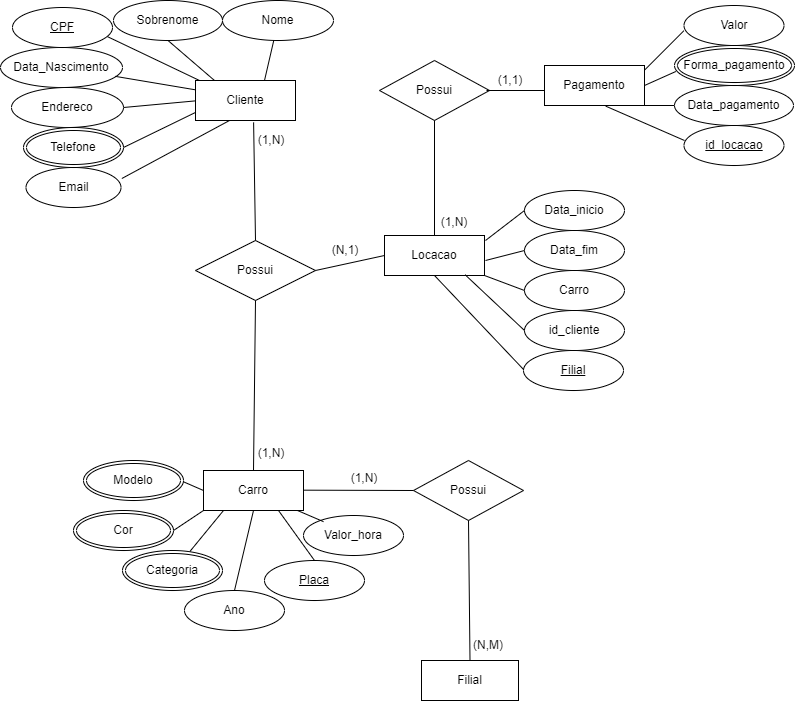

The diagram above was exported from draw.io. Its source (the exported page's mxGraphModel, read from the mxfile embedded in the PNG):
<mxGraphModel dx="2131" dy="733" grid="1" gridSize="10" guides="1" tooltips="1" connect="1" arrows="1" fold="1" page="1" pageScale="1" pageWidth="827" pageHeight="1169" math="0" shadow="0">
  <root>
    <mxCell id="WIyWlLk6GJQsqaUBKTNV-0" />
    <mxCell id="WIyWlLk6GJQsqaUBKTNV-1" parent="WIyWlLk6GJQsqaUBKTNV-0" />
    <mxCell id="uF6OJAjVf6wZEfJfvH60-1" value="Sobrenome" style="ellipse;whiteSpace=wrap;html=1;labelBackgroundColor=none;rounded=0;" parent="WIyWlLk6GJQsqaUBKTNV-1" vertex="1">
      <mxGeometry x="112" y="280" width="109" height="40" as="geometry" />
    </mxCell>
    <mxCell id="uF6OJAjVf6wZEfJfvH60-2" value="Data_Nascimento" style="ellipse;whiteSpace=wrap;html=1;labelBackgroundColor=none;rounded=0;" parent="WIyWlLk6GJQsqaUBKTNV-1" vertex="1">
      <mxGeometry x="-1" y="327" width="122" height="40" as="geometry" />
    </mxCell>
    <mxCell id="uF6OJAjVf6wZEfJfvH60-3" value="Endereco" style="ellipse;whiteSpace=wrap;html=1;labelBackgroundColor=none;rounded=0;" parent="WIyWlLk6GJQsqaUBKTNV-1" vertex="1">
      <mxGeometry x="10" y="367" width="112" height="40" as="geometry" />
    </mxCell>
    <mxCell id="uF6OJAjVf6wZEfJfvH60-4" value="Nome" style="ellipse;whiteSpace=wrap;html=1;labelBackgroundColor=none;rounded=0;" parent="WIyWlLk6GJQsqaUBKTNV-1" vertex="1">
      <mxGeometry x="221" y="280" width="111" height="40" as="geometry" />
    </mxCell>
    <mxCell id="uF6OJAjVf6wZEfJfvH60-6" value="Email" style="ellipse;whiteSpace=wrap;html=1;labelBackgroundColor=none;rounded=0;" parent="WIyWlLk6GJQsqaUBKTNV-1" vertex="1">
      <mxGeometry x="24.5" y="447" width="95" height="40" as="geometry" />
    </mxCell>
    <mxCell id="uF6OJAjVf6wZEfJfvH60-7" value="" style="endArrow=none;html=1;rounded=0;labelBackgroundColor=none;fontColor=default;" parent="WIyWlLk6GJQsqaUBKTNV-1" target="uF6OJAjVf6wZEfJfvH60-4" edge="1">
      <mxGeometry width="50" height="50" relative="1" as="geometry">
        <mxPoint x="263" y="360" as="sourcePoint" />
        <mxPoint x="313" y="310" as="targetPoint" />
      </mxGeometry>
    </mxCell>
    <mxCell id="uF6OJAjVf6wZEfJfvH60-8" value="" style="endArrow=none;html=1;rounded=0;entryX=0.5;entryY=1;entryDx=0;entryDy=0;labelBackgroundColor=none;fontColor=default;" parent="WIyWlLk6GJQsqaUBKTNV-1" target="uF6OJAjVf6wZEfJfvH60-1" edge="1">
      <mxGeometry width="50" height="50" relative="1" as="geometry">
        <mxPoint x="213" y="360" as="sourcePoint" />
        <mxPoint x="263" y="310" as="targetPoint" />
      </mxGeometry>
    </mxCell>
    <mxCell id="uF6OJAjVf6wZEfJfvH60-9" value="" style="endArrow=none;html=1;rounded=0;entryX=0.25;entryY=1;entryDx=0;entryDy=0;labelBackgroundColor=none;fontColor=default;exitX=1.009;exitY=0.275;exitDx=0;exitDy=0;exitPerimeter=0;" parent="WIyWlLk6GJQsqaUBKTNV-1" source="uF6OJAjVf6wZEfJfvH60-6" edge="1">
      <mxGeometry width="50" height="50" relative="1" as="geometry">
        <mxPoint x="164" y="455" as="sourcePoint" />
        <mxPoint x="228" y="400" as="targetPoint" />
      </mxGeometry>
    </mxCell>
    <mxCell id="uF6OJAjVf6wZEfJfvH60-10" value="" style="endArrow=none;html=1;rounded=0;labelBackgroundColor=none;fontColor=default;entryX=0;entryY=0.75;entryDx=0;entryDy=0;exitX=1;exitY=0.5;exitDx=0;exitDy=0;" parent="WIyWlLk6GJQsqaUBKTNV-1" edge="1" source="uF6OJAjVf6wZEfJfvH60-20">
      <mxGeometry width="50" height="50" relative="1" as="geometry">
        <mxPoint x="156" y="430" as="sourcePoint" />
        <mxPoint x="198" y="390" as="targetPoint" />
      </mxGeometry>
    </mxCell>
    <mxCell id="uF6OJAjVf6wZEfJfvH60-11" value="" style="endArrow=none;html=1;rounded=0;entryX=0.947;entryY=0.725;entryDx=0;entryDy=0;entryPerimeter=0;labelBackgroundColor=none;fontColor=default;exitX=0;exitY=0;exitDx=0;exitDy=0;" parent="WIyWlLk6GJQsqaUBKTNV-1" target="uF6OJAjVf6wZEfJfvH60-22" edge="1">
      <mxGeometry width="50" height="50" relative="1" as="geometry">
        <mxPoint x="198" y="360" as="sourcePoint" />
        <mxPoint x="126.5" y="310.52" as="targetPoint" />
      </mxGeometry>
    </mxCell>
    <mxCell id="uF6OJAjVf6wZEfJfvH60-12" value="" style="endArrow=none;html=1;rounded=0;entryX=0;entryY=0.5;entryDx=0;entryDy=0;labelBackgroundColor=none;fontColor=default;exitX=1;exitY=0.5;exitDx=0;exitDy=0;" parent="WIyWlLk6GJQsqaUBKTNV-1" edge="1" source="uF6OJAjVf6wZEfJfvH60-3">
      <mxGeometry width="50" height="50" relative="1" as="geometry">
        <mxPoint x="156" y="390" as="sourcePoint" />
        <mxPoint x="198" y="380" as="targetPoint" />
      </mxGeometry>
    </mxCell>
    <mxCell id="uF6OJAjVf6wZEfJfvH60-13" value="" style="endArrow=none;html=1;rounded=0;entryX=0;entryY=0.25;entryDx=0;entryDy=0;exitX=0.94;exitY=0.721;exitDx=0;exitDy=0;exitPerimeter=0;labelBackgroundColor=none;fontColor=default;" parent="WIyWlLk6GJQsqaUBKTNV-1" source="uF6OJAjVf6wZEfJfvH60-2" edge="1">
      <mxGeometry width="50" height="50" relative="1" as="geometry">
        <mxPoint x="156" y="360" as="sourcePoint" />
        <mxPoint x="198" y="370" as="targetPoint" />
      </mxGeometry>
    </mxCell>
    <mxCell id="uF6OJAjVf6wZEfJfvH60-18" value="Cliente" style="whiteSpace=wrap;html=1;align=center;" parent="WIyWlLk6GJQsqaUBKTNV-1" vertex="1">
      <mxGeometry x="194" y="360" width="100" height="40" as="geometry" />
    </mxCell>
    <mxCell id="uF6OJAjVf6wZEfJfvH60-19" value="Carro" style="whiteSpace=wrap;html=1;align=center;" parent="WIyWlLk6GJQsqaUBKTNV-1" vertex="1">
      <mxGeometry x="202" y="750" width="100" height="40" as="geometry" />
    </mxCell>
    <mxCell id="uF6OJAjVf6wZEfJfvH60-20" value="Telefone" style="ellipse;shape=doubleEllipse;margin=3;whiteSpace=wrap;html=1;align=center;" parent="WIyWlLk6GJQsqaUBKTNV-1" vertex="1">
      <mxGeometry x="22" y="407" width="100" height="40" as="geometry" />
    </mxCell>
    <mxCell id="uF6OJAjVf6wZEfJfvH60-22" value="CPF" style="ellipse;whiteSpace=wrap;html=1;align=center;fontStyle=4;" parent="WIyWlLk6GJQsqaUBKTNV-1" vertex="1">
      <mxGeometry x="11" y="287" width="100" height="40" as="geometry" />
    </mxCell>
    <mxCell id="uF6OJAjVf6wZEfJfvH60-23" value="Possui" style="shape=rhombus;perimeter=rhombusPerimeter;whiteSpace=wrap;html=1;align=center;" parent="WIyWlLk6GJQsqaUBKTNV-1" vertex="1">
      <mxGeometry x="194" y="520" width="120" height="60" as="geometry" />
    </mxCell>
    <mxCell id="uF6OJAjVf6wZEfJfvH60-28" value="Valor_hora" style="ellipse;whiteSpace=wrap;html=1;align=center;" parent="WIyWlLk6GJQsqaUBKTNV-1" vertex="1">
      <mxGeometry x="302" y="795" width="100" height="40" as="geometry" />
    </mxCell>
    <mxCell id="uF6OJAjVf6wZEfJfvH60-29" value="Placa" style="ellipse;whiteSpace=wrap;html=1;align=center;fontStyle=4;" parent="WIyWlLk6GJQsqaUBKTNV-1" vertex="1">
      <mxGeometry x="263" y="840" width="100" height="40" as="geometry" />
    </mxCell>
    <mxCell id="uF6OJAjVf6wZEfJfvH60-35" value="" style="endArrow=none;html=1;rounded=0;entryX=0.75;entryY=1;entryDx=0;entryDy=0;exitX=0.5;exitY=0;exitDx=0;exitDy=0;" parent="WIyWlLk6GJQsqaUBKTNV-1" target="uF6OJAjVf6wZEfJfvH60-19" edge="1" source="uF6OJAjVf6wZEfJfvH60-29">
      <mxGeometry relative="1" as="geometry">
        <mxPoint x="272" y="850" as="sourcePoint" />
        <mxPoint x="412" y="850" as="targetPoint" />
      </mxGeometry>
    </mxCell>
    <mxCell id="uF6OJAjVf6wZEfJfvH60-38" value="" style="endArrow=none;html=1;rounded=0;entryX=0.5;entryY=1;entryDx=0;entryDy=0;exitX=0.2;exitY=0.154;exitDx=0;exitDy=0;exitPerimeter=0;" parent="WIyWlLk6GJQsqaUBKTNV-1" source="uF6OJAjVf6wZEfJfvH60-28" edge="1">
      <mxGeometry relative="1" as="geometry">
        <mxPoint x="316" y="850" as="sourcePoint" />
        <mxPoint x="296" y="790" as="targetPoint" />
      </mxGeometry>
    </mxCell>
    <mxCell id="uF6OJAjVf6wZEfJfvH60-40" value="" style="endArrow=none;html=1;rounded=0;entryX=0.5;entryY=1;entryDx=0;entryDy=0;" parent="WIyWlLk6GJQsqaUBKTNV-1" edge="1">
      <mxGeometry relative="1" as="geometry">
        <mxPoint x="188.40307569902848" y="830.9726711953178" as="sourcePoint" />
        <mxPoint x="222" y="790" as="targetPoint" />
      </mxGeometry>
    </mxCell>
    <mxCell id="uF6OJAjVf6wZEfJfvH60-41" value="" style="endArrow=none;html=1;rounded=0;entryX=1;entryY=0.5;entryDx=0;entryDy=0;" parent="WIyWlLk6GJQsqaUBKTNV-1" edge="1">
      <mxGeometry relative="1" as="geometry">
        <mxPoint x="202" y="770" as="sourcePoint" />
        <mxPoint x="179" y="760" as="targetPoint" />
      </mxGeometry>
    </mxCell>
    <mxCell id="uF6OJAjVf6wZEfJfvH60-42" value="" style="endArrow=none;html=1;rounded=0;entryX=0;entryY=1;entryDx=0;entryDy=0;" parent="WIyWlLk6GJQsqaUBKTNV-1" target="uF6OJAjVf6wZEfJfvH60-19" edge="1">
      <mxGeometry relative="1" as="geometry">
        <mxPoint x="172" y="810" as="sourcePoint" />
        <mxPoint x="202" y="780" as="targetPoint" />
      </mxGeometry>
    </mxCell>
    <mxCell id="uF6OJAjVf6wZEfJfvH60-44" value="" style="endArrow=none;html=1;rounded=0;entryX=0.5;entryY=0;entryDx=0;entryDy=0;exitX=0.581;exitY=1.046;exitDx=0;exitDy=0;exitPerimeter=0;" parent="WIyWlLk6GJQsqaUBKTNV-1" source="uF6OJAjVf6wZEfJfvH60-18" target="uF6OJAjVf6wZEfJfvH60-23" edge="1">
      <mxGeometry relative="1" as="geometry">
        <mxPoint x="243" y="400" as="sourcePoint" />
        <mxPoint x="403" y="400" as="targetPoint" />
      </mxGeometry>
    </mxCell>
    <mxCell id="uF6OJAjVf6wZEfJfvH60-51" value="" style="endArrow=none;html=1;rounded=0;entryX=0.5;entryY=1;entryDx=0;entryDy=0;exitX=0.5;exitY=0;exitDx=0;exitDy=0;" parent="WIyWlLk6GJQsqaUBKTNV-1" source="uF6OJAjVf6wZEfJfvH60-19" target="uF6OJAjVf6wZEfJfvH60-23" edge="1">
      <mxGeometry relative="1" as="geometry">
        <mxPoint x="264" y="640" as="sourcePoint" />
        <mxPoint x="424" y="600" as="targetPoint" />
      </mxGeometry>
    </mxCell>
    <mxCell id="uF6OJAjVf6wZEfJfvH60-53" value="Modelo" style="ellipse;shape=doubleEllipse;margin=3;whiteSpace=wrap;html=1;align=center;" parent="WIyWlLk6GJQsqaUBKTNV-1" vertex="1">
      <mxGeometry x="82" y="740" width="100" height="40" as="geometry" />
    </mxCell>
    <mxCell id="uF6OJAjVf6wZEfJfvH60-54" value="Cor" style="ellipse;shape=doubleEllipse;margin=3;whiteSpace=wrap;html=1;align=center;" parent="WIyWlLk6GJQsqaUBKTNV-1" vertex="1">
      <mxGeometry x="72" y="790" width="100" height="40" as="geometry" />
    </mxCell>
    <mxCell id="uF6OJAjVf6wZEfJfvH60-55" value="Categoria" style="ellipse;shape=doubleEllipse;margin=3;whiteSpace=wrap;html=1;align=center;" parent="WIyWlLk6GJQsqaUBKTNV-1" vertex="1">
      <mxGeometry x="121" y="830" width="100" height="40" as="geometry" />
    </mxCell>
    <mxCell id="uF6OJAjVf6wZEfJfvH60-57" value="Filial" style="whiteSpace=wrap;html=1;align=center;" parent="WIyWlLk6GJQsqaUBKTNV-1" vertex="1">
      <mxGeometry x="420" y="940" width="97" height="40" as="geometry" />
    </mxCell>
    <mxCell id="uF6OJAjVf6wZEfJfvH60-58" value="Possui" style="shape=rhombus;perimeter=rhombusPerimeter;whiteSpace=wrap;html=1;align=center;" parent="WIyWlLk6GJQsqaUBKTNV-1" vertex="1">
      <mxGeometry x="412" y="740" width="110" height="60" as="geometry" />
    </mxCell>
    <mxCell id="uF6OJAjVf6wZEfJfvH60-59" value="" style="endArrow=none;html=1;rounded=0;entryX=0;entryY=0.5;entryDx=0;entryDy=0;" parent="WIyWlLk6GJQsqaUBKTNV-1" target="uF6OJAjVf6wZEfJfvH60-58" edge="1">
      <mxGeometry relative="1" as="geometry">
        <mxPoint x="302" y="769.67" as="sourcePoint" />
        <mxPoint x="462" y="769.67" as="targetPoint" />
      </mxGeometry>
    </mxCell>
    <mxCell id="uF6OJAjVf6wZEfJfvH60-62" value="" style="endArrow=none;html=1;rounded=0;entryX=0.5;entryY=0;entryDx=0;entryDy=0;exitX=0.5;exitY=1;exitDx=0;exitDy=0;" parent="WIyWlLk6GJQsqaUBKTNV-1" target="uF6OJAjVf6wZEfJfvH60-57" edge="1" source="uF6OJAjVf6wZEfJfvH60-58">
      <mxGeometry relative="1" as="geometry">
        <mxPoint x="473" y="798" as="sourcePoint" />
        <mxPoint x="473.70000000000005" y="935" as="targetPoint" />
      </mxGeometry>
    </mxCell>
    <mxCell id="uF6OJAjVf6wZEfJfvH60-65" value="Possui" style="shape=rhombus;perimeter=rhombusPerimeter;whiteSpace=wrap;html=1;align=center;" parent="WIyWlLk6GJQsqaUBKTNV-1" vertex="1">
      <mxGeometry x="378" y="340" width="110" height="60" as="geometry" />
    </mxCell>
    <mxCell id="uF6OJAjVf6wZEfJfvH60-66" value="Pagamento" style="whiteSpace=wrap;html=1;align=center;" parent="WIyWlLk6GJQsqaUBKTNV-1" vertex="1">
      <mxGeometry x="543" y="345" width="100" height="40" as="geometry" />
    </mxCell>
    <mxCell id="uF6OJAjVf6wZEfJfvH60-67" value="Locacao" style="whiteSpace=wrap;html=1;align=center;" parent="WIyWlLk6GJQsqaUBKTNV-1" vertex="1">
      <mxGeometry x="383" y="515" width="100" height="40" as="geometry" />
    </mxCell>
    <mxCell id="uF6OJAjVf6wZEfJfvH60-68" value="Data_inicio" style="ellipse;whiteSpace=wrap;html=1;align=center;" parent="WIyWlLk6GJQsqaUBKTNV-1" vertex="1">
      <mxGeometry x="523" y="470" width="100" height="40" as="geometry" />
    </mxCell>
    <mxCell id="uF6OJAjVf6wZEfJfvH60-69" value="Data_fim" style="ellipse;whiteSpace=wrap;html=1;align=center;" parent="WIyWlLk6GJQsqaUBKTNV-1" vertex="1">
      <mxGeometry x="523" y="510" width="100" height="40" as="geometry" />
    </mxCell>
    <mxCell id="uF6OJAjVf6wZEfJfvH60-70" value="Carro" style="ellipse;whiteSpace=wrap;html=1;align=center;" parent="WIyWlLk6GJQsqaUBKTNV-1" vertex="1">
      <mxGeometry x="523" y="550" width="100" height="40" as="geometry" />
    </mxCell>
    <mxCell id="uF6OJAjVf6wZEfJfvH60-71" value="id_cliente" style="ellipse;whiteSpace=wrap;html=1;align=center;" parent="WIyWlLk6GJQsqaUBKTNV-1" vertex="1">
      <mxGeometry x="523" y="590" width="100" height="40" as="geometry" />
    </mxCell>
    <mxCell id="uF6OJAjVf6wZEfJfvH60-73" value="" style="endArrow=none;html=1;rounded=0;entryX=0;entryY=0.5;entryDx=0;entryDy=0;" parent="WIyWlLk6GJQsqaUBKTNV-1" target="uF6OJAjVf6wZEfJfvH60-68" edge="1">
      <mxGeometry relative="1" as="geometry">
        <mxPoint x="484" y="520" as="sourcePoint" />
        <mxPoint x="644" y="520" as="targetPoint" />
      </mxGeometry>
    </mxCell>
    <mxCell id="uF6OJAjVf6wZEfJfvH60-75" value="" style="endArrow=none;html=1;rounded=0;entryX=0;entryY=0.5;entryDx=0;entryDy=0;" parent="WIyWlLk6GJQsqaUBKTNV-1" target="uF6OJAjVf6wZEfJfvH60-69" edge="1">
      <mxGeometry relative="1" as="geometry">
        <mxPoint x="484" y="540" as="sourcePoint" />
        <mxPoint x="523" y="510" as="targetPoint" />
      </mxGeometry>
    </mxCell>
    <mxCell id="uF6OJAjVf6wZEfJfvH60-79" value="" style="endArrow=none;html=1;rounded=0;entryX=0;entryY=0.5;entryDx=0;entryDy=0;exitX=0.5;exitY=1;exitDx=0;exitDy=0;" parent="WIyWlLk6GJQsqaUBKTNV-1" source="uF6OJAjVf6wZEfJfvH60-67" edge="1">
      <mxGeometry relative="1" as="geometry">
        <mxPoint x="433" y="560" as="sourcePoint" />
        <mxPoint x="523" y="650" as="targetPoint" />
      </mxGeometry>
    </mxCell>
    <mxCell id="uF6OJAjVf6wZEfJfvH60-81" value="" style="endArrow=none;html=1;rounded=0;entryX=0;entryY=0.5;entryDx=0;entryDy=0;exitX=0.807;exitY=0.983;exitDx=0;exitDy=0;exitPerimeter=0;" parent="WIyWlLk6GJQsqaUBKTNV-1" source="uF6OJAjVf6wZEfJfvH60-67" edge="1">
      <mxGeometry relative="1" as="geometry">
        <mxPoint x="473" y="560" as="sourcePoint" />
        <mxPoint x="523" y="610" as="targetPoint" />
      </mxGeometry>
    </mxCell>
    <mxCell id="uF6OJAjVf6wZEfJfvH60-83" value="" style="endArrow=none;html=1;rounded=0;entryX=0;entryY=0.5;entryDx=0;entryDy=0;exitX=1;exitY=1;exitDx=0;exitDy=0;" parent="WIyWlLk6GJQsqaUBKTNV-1" source="uF6OJAjVf6wZEfJfvH60-67" edge="1">
      <mxGeometry relative="1" as="geometry">
        <mxPoint x="484" y="600" as="sourcePoint" />
        <mxPoint x="523" y="570" as="targetPoint" />
      </mxGeometry>
    </mxCell>
    <mxCell id="uF6OJAjVf6wZEfJfvH60-85" value="" style="endArrow=none;html=1;rounded=0;entryX=0;entryY=0.5;entryDx=0;entryDy=0;" parent="WIyWlLk6GJQsqaUBKTNV-1" target="uF6OJAjVf6wZEfJfvH60-67" edge="1">
      <mxGeometry relative="1" as="geometry">
        <mxPoint x="314" y="550" as="sourcePoint" />
        <mxPoint x="363" y="550" as="targetPoint" />
      </mxGeometry>
    </mxCell>
    <mxCell id="uF6OJAjVf6wZEfJfvH60-87" value="" style="endArrow=none;html=1;rounded=0;exitX=0.5;exitY=1;exitDx=0;exitDy=0;entryX=0.5;entryY=0;entryDx=0;entryDy=0;" parent="WIyWlLk6GJQsqaUBKTNV-1" source="uF6OJAjVf6wZEfJfvH60-65" target="uF6OJAjVf6wZEfJfvH60-67" edge="1">
      <mxGeometry relative="1" as="geometry">
        <mxPoint x="323" y="450" as="sourcePoint" />
        <mxPoint x="428" y="510" as="targetPoint" />
      </mxGeometry>
    </mxCell>
    <mxCell id="uF6OJAjVf6wZEfJfvH60-89" value="" style="line;strokeWidth=1;rotatable=0;dashed=0;labelPosition=right;align=left;verticalAlign=middle;spacingTop=0;spacingLeft=6;points=[];portConstraint=eastwest;" parent="WIyWlLk6GJQsqaUBKTNV-1" vertex="1">
      <mxGeometry x="485" y="365" width="58" height="10" as="geometry" />
    </mxCell>
    <mxCell id="uF6OJAjVf6wZEfJfvH60-91" value="Filial" style="ellipse;whiteSpace=wrap;html=1;align=center;fontStyle=4;" parent="WIyWlLk6GJQsqaUBKTNV-1" vertex="1">
      <mxGeometry x="522" y="630" width="100" height="40" as="geometry" />
    </mxCell>
    <mxCell id="uF6OJAjVf6wZEfJfvH60-92" value="Valor" style="ellipse;whiteSpace=wrap;html=1;align=center;" parent="WIyWlLk6GJQsqaUBKTNV-1" vertex="1">
      <mxGeometry x="682.5" y="285" width="100" height="40" as="geometry" />
    </mxCell>
    <mxCell id="uF6OJAjVf6wZEfJfvH60-94" value="Data_pagamento" style="ellipse;whiteSpace=wrap;html=1;align=center;" parent="WIyWlLk6GJQsqaUBKTNV-1" vertex="1">
      <mxGeometry x="673" y="365" width="119" height="40" as="geometry" />
    </mxCell>
    <mxCell id="uF6OJAjVf6wZEfJfvH60-103" value="id_locacao" style="ellipse;whiteSpace=wrap;html=1;align=center;fontStyle=4;" parent="WIyWlLk6GJQsqaUBKTNV-1" vertex="1">
      <mxGeometry x="682.5" y="405" width="100" height="40" as="geometry" />
    </mxCell>
    <mxCell id="uF6OJAjVf6wZEfJfvH60-106" value="" style="endArrow=none;html=1;rounded=0;entryX=-0.002;entryY=0.633;entryDx=0;entryDy=0;entryPerimeter=0;" parent="WIyWlLk6GJQsqaUBKTNV-1" target="uF6OJAjVf6wZEfJfvH60-92" edge="1">
      <mxGeometry relative="1" as="geometry">
        <mxPoint x="643" y="349.66999999999996" as="sourcePoint" />
        <mxPoint x="803" y="349.66999999999996" as="targetPoint" />
      </mxGeometry>
    </mxCell>
    <mxCell id="uF6OJAjVf6wZEfJfvH60-107" value="" style="endArrow=none;html=1;rounded=0;entryX=0.011;entryY=0.65;entryDx=0;entryDy=0;entryPerimeter=0;" parent="WIyWlLk6GJQsqaUBKTNV-1" edge="1">
      <mxGeometry relative="1" as="geometry">
        <mxPoint x="643" y="365" as="sourcePoint" />
        <mxPoint x="674.3090000000002" y="350.9999999999999" as="targetPoint" />
      </mxGeometry>
    </mxCell>
    <mxCell id="uF6OJAjVf6wZEfJfvH60-108" value="" style="endArrow=none;html=1;rounded=0;entryX=-0.022;entryY=0.7;entryDx=0;entryDy=0;entryPerimeter=0;exitX=1;exitY=1;exitDx=0;exitDy=0;" parent="WIyWlLk6GJQsqaUBKTNV-1" source="uF6OJAjVf6wZEfJfvH60-66" edge="1">
      <mxGeometry relative="1" as="geometry">
        <mxPoint x="636" y="421.66999999999996" as="sourcePoint" />
        <mxPoint x="673" y="385" as="targetPoint" />
      </mxGeometry>
    </mxCell>
    <mxCell id="uF6OJAjVf6wZEfJfvH60-109" value="" style="endArrow=none;html=1;rounded=0;exitX=0.613;exitY=1.017;exitDx=0;exitDy=0;exitPerimeter=0;" parent="WIyWlLk6GJQsqaUBKTNV-1" source="uF6OJAjVf6wZEfJfvH60-66" edge="1">
      <mxGeometry relative="1" as="geometry">
        <mxPoint x="645.5" y="456.66999999999996" as="sourcePoint" />
        <mxPoint x="683" y="420" as="targetPoint" />
      </mxGeometry>
    </mxCell>
    <mxCell id="1fiS81-JzplY9XMO9Qmv-0" value="Ano" style="ellipse;whiteSpace=wrap;html=1;align=center;" vertex="1" parent="WIyWlLk6GJQsqaUBKTNV-1">
      <mxGeometry x="183" y="870" width="100" height="40" as="geometry" />
    </mxCell>
    <mxCell id="1fiS81-JzplY9XMO9Qmv-2" value="" style="endArrow=none;html=1;rounded=0;entryX=0.5;entryY=0;entryDx=0;entryDy=0;exitX=0.5;exitY=1;exitDx=0;exitDy=0;" edge="1" parent="WIyWlLk6GJQsqaUBKTNV-1" source="uF6OJAjVf6wZEfJfvH60-19" target="1fiS81-JzplY9XMO9Qmv-0">
      <mxGeometry relative="1" as="geometry">
        <mxPoint x="91" y="809.63" as="sourcePoint" />
        <mxPoint x="251" y="809.63" as="targetPoint" />
      </mxGeometry>
    </mxCell>
    <mxCell id="1fiS81-JzplY9XMO9Qmv-3" value="Forma_pagamento" style="ellipse;shape=doubleEllipse;margin=3;whiteSpace=wrap;html=1;align=center;" vertex="1" parent="WIyWlLk6GJQsqaUBKTNV-1">
      <mxGeometry x="673" y="325" width="120" height="40" as="geometry" />
    </mxCell>
    <mxCell id="1fiS81-JzplY9XMO9Qmv-39" value="(1,N)" style="text;strokeColor=none;align=center;fillColor=none;html=1;verticalAlign=middle;whiteSpace=wrap;rounded=0;rotation=0;" vertex="1" parent="WIyWlLk6GJQsqaUBKTNV-1">
      <mxGeometry x="240" y="405" width="60" height="30" as="geometry" />
    </mxCell>
    <mxCell id="1fiS81-JzplY9XMO9Qmv-40" value="(1,N)" style="text;strokeColor=none;align=center;fillColor=none;html=1;verticalAlign=middle;whiteSpace=wrap;rounded=0;" vertex="1" parent="WIyWlLk6GJQsqaUBKTNV-1">
      <mxGeometry x="240" y="718" width="60" height="30" as="geometry" />
    </mxCell>
    <mxCell id="1fiS81-JzplY9XMO9Qmv-41" value="(N,1)" style="text;strokeColor=none;align=center;fillColor=none;html=1;verticalAlign=middle;whiteSpace=wrap;rounded=0;" vertex="1" parent="WIyWlLk6GJQsqaUBKTNV-1">
      <mxGeometry x="314" y="515" width="60" height="30" as="geometry" />
    </mxCell>
    <mxCell id="1fiS81-JzplY9XMO9Qmv-44" value="(1,1)" style="text;strokeColor=none;align=center;fillColor=none;html=1;verticalAlign=middle;whiteSpace=wrap;rounded=0;rotation=0;" vertex="1" parent="WIyWlLk6GJQsqaUBKTNV-1">
      <mxGeometry x="479" y="345" width="60" height="30" as="geometry" />
    </mxCell>
    <mxCell id="1fiS81-JzplY9XMO9Qmv-45" value="(1,N)" style="text;strokeColor=none;align=center;fillColor=none;html=1;verticalAlign=middle;whiteSpace=wrap;rounded=0;" vertex="1" parent="WIyWlLk6GJQsqaUBKTNV-1">
      <mxGeometry x="333" y="743" width="60" height="30" as="geometry" />
    </mxCell>
    <mxCell id="1fiS81-JzplY9XMO9Qmv-46" value="(N,M)" style="text;strokeColor=none;align=center;fillColor=none;html=1;verticalAlign=middle;whiteSpace=wrap;rounded=0;" vertex="1" parent="WIyWlLk6GJQsqaUBKTNV-1">
      <mxGeometry x="457" y="910" width="60" height="30" as="geometry" />
    </mxCell>
    <mxCell id="1fiS81-JzplY9XMO9Qmv-47" value="(1,N)" style="text;strokeColor=none;align=center;fillColor=none;html=1;verticalAlign=middle;whiteSpace=wrap;rounded=0;" vertex="1" parent="WIyWlLk6GJQsqaUBKTNV-1">
      <mxGeometry x="423" y="487" width="60" height="30" as="geometry" />
    </mxCell>
  </root>
</mxGraphModel>